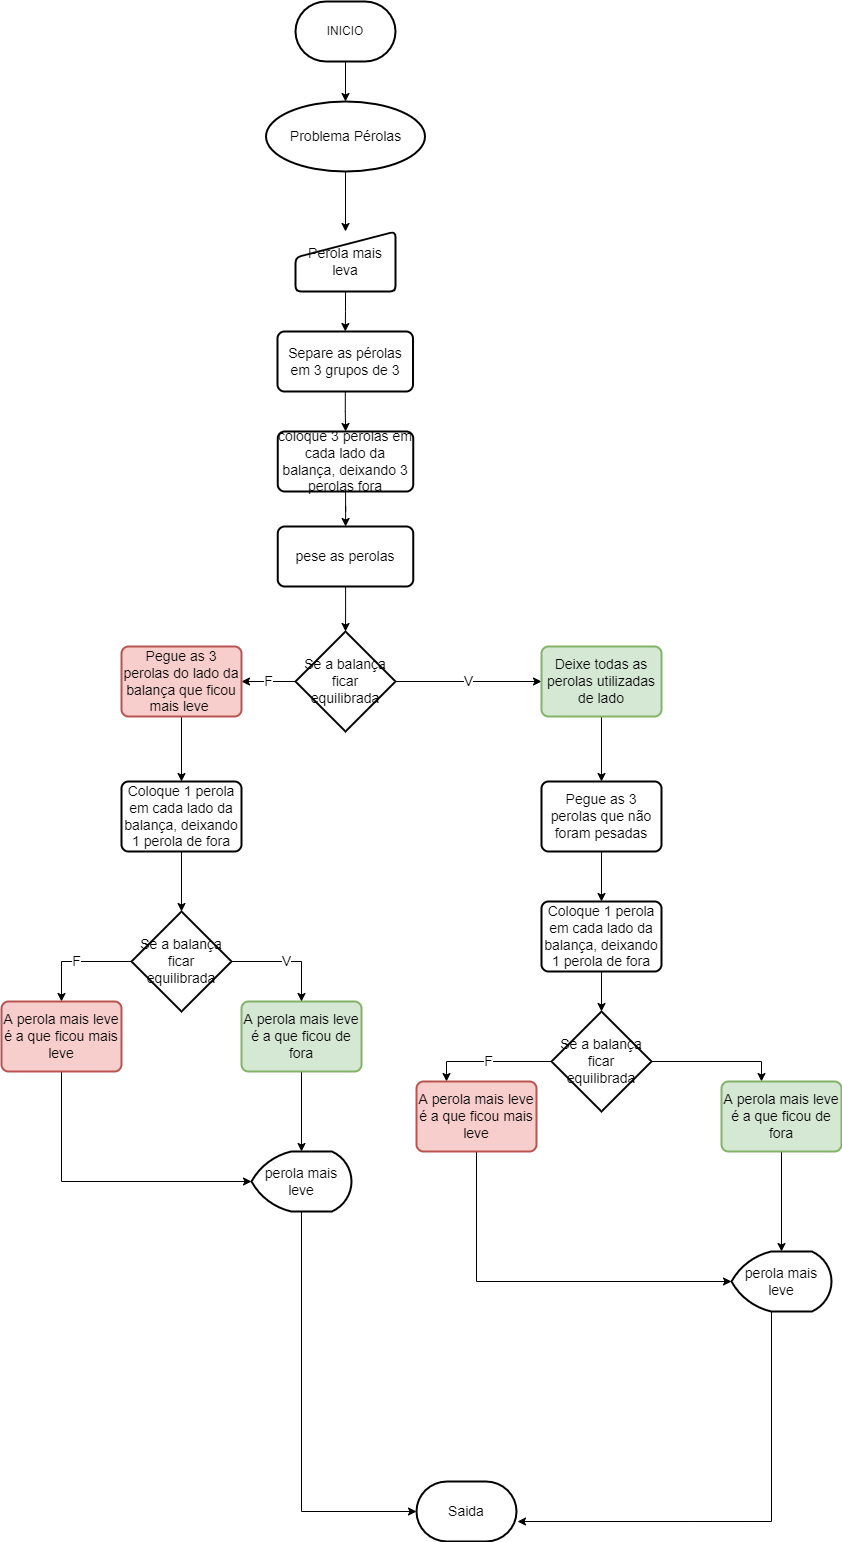

The diagram above was exported from draw.io. Its source (the exported page's mxGraphModel, read from the mxfile embedded in the PNG):
<mxGraphModel dx="1422" dy="762" grid="1" gridSize="10" guides="1" tooltips="1" connect="1" arrows="1" fold="1" page="1" pageScale="1" pageWidth="1169" pageHeight="1654" math="0" shadow="0">
  <root>
    <mxCell id="0" />
    <mxCell id="1" parent="0" />
    <mxCell id="tv4_5PbakMCa5TWksYXq-51" value="" style="edgeStyle=orthogonalEdgeStyle;rounded=0;orthogonalLoop=1;jettySize=auto;html=1;fontSize=14;" edge="1" parent="1" source="tv4_5PbakMCa5TWksYXq-1" target="tv4_5PbakMCa5TWksYXq-2">
      <mxGeometry relative="1" as="geometry" />
    </mxCell>
    <mxCell id="tv4_5PbakMCa5TWksYXq-1" value="INICIO" style="strokeWidth=2;html=1;shape=mxgraph.flowchart.terminator;whiteSpace=wrap;" vertex="1" parent="1">
      <mxGeometry x="364" y="60" width="100" height="60" as="geometry" />
    </mxCell>
    <mxCell id="tv4_5PbakMCa5TWksYXq-6" value="" style="edgeStyle=orthogonalEdgeStyle;rounded=0;orthogonalLoop=1;jettySize=auto;html=1;fontSize=14;" edge="1" parent="1" source="tv4_5PbakMCa5TWksYXq-2" target="tv4_5PbakMCa5TWksYXq-4">
      <mxGeometry relative="1" as="geometry" />
    </mxCell>
    <mxCell id="tv4_5PbakMCa5TWksYXq-2" value="Problema Pérolas" style="strokeWidth=2;html=1;shape=mxgraph.flowchart.start_1;whiteSpace=wrap;fontSize=14;" vertex="1" parent="1">
      <mxGeometry x="334.5" y="160" width="159" height="70" as="geometry" />
    </mxCell>
    <mxCell id="tv4_5PbakMCa5TWksYXq-8" value="" style="edgeStyle=orthogonalEdgeStyle;rounded=0;orthogonalLoop=1;jettySize=auto;html=1;fontSize=14;" edge="1" parent="1" source="tv4_5PbakMCa5TWksYXq-3" target="tv4_5PbakMCa5TWksYXq-5">
      <mxGeometry relative="1" as="geometry" />
    </mxCell>
    <mxCell id="tv4_5PbakMCa5TWksYXq-3" value="Separe as pérolas em 3 grupos de 3" style="rounded=1;whiteSpace=wrap;html=1;absoluteArcSize=1;arcSize=14;strokeWidth=2;fontSize=14;" vertex="1" parent="1">
      <mxGeometry x="346" y="390" width="135.5" height="60" as="geometry" />
    </mxCell>
    <mxCell id="tv4_5PbakMCa5TWksYXq-7" value="" style="edgeStyle=orthogonalEdgeStyle;rounded=0;orthogonalLoop=1;jettySize=auto;html=1;fontSize=14;" edge="1" parent="1" source="tv4_5PbakMCa5TWksYXq-4" target="tv4_5PbakMCa5TWksYXq-3">
      <mxGeometry relative="1" as="geometry" />
    </mxCell>
    <mxCell id="tv4_5PbakMCa5TWksYXq-4" value="Perola mais leva" style="html=1;strokeWidth=2;shape=manualInput;whiteSpace=wrap;rounded=1;size=26;arcSize=11;fontSize=14;" vertex="1" parent="1">
      <mxGeometry x="364" y="290" width="100" height="60" as="geometry" />
    </mxCell>
    <mxCell id="tv4_5PbakMCa5TWksYXq-18" value="" style="edgeStyle=orthogonalEdgeStyle;rounded=0;orthogonalLoop=1;jettySize=auto;html=1;fontSize=14;" edge="1" parent="1" source="tv4_5PbakMCa5TWksYXq-5" target="tv4_5PbakMCa5TWksYXq-9">
      <mxGeometry relative="1" as="geometry" />
    </mxCell>
    <mxCell id="tv4_5PbakMCa5TWksYXq-5" value="coloque 3 perolas em cada lado da balança, deixando 3 perolas fora" style="rounded=1;whiteSpace=wrap;html=1;absoluteArcSize=1;arcSize=14;strokeWidth=2;fontSize=14;" vertex="1" parent="1">
      <mxGeometry x="346.25" y="490" width="135.5" height="60" as="geometry" />
    </mxCell>
    <mxCell id="tv4_5PbakMCa5TWksYXq-19" value="" style="edgeStyle=orthogonalEdgeStyle;rounded=0;orthogonalLoop=1;jettySize=auto;html=1;fontSize=14;" edge="1" parent="1" source="tv4_5PbakMCa5TWksYXq-9" target="tv4_5PbakMCa5TWksYXq-10">
      <mxGeometry relative="1" as="geometry" />
    </mxCell>
    <mxCell id="tv4_5PbakMCa5TWksYXq-9" value="pese as perolas" style="rounded=1;whiteSpace=wrap;html=1;absoluteArcSize=1;arcSize=14;strokeWidth=2;fontSize=14;" vertex="1" parent="1">
      <mxGeometry x="346.25" y="585" width="135.5" height="60" as="geometry" />
    </mxCell>
    <mxCell id="tv4_5PbakMCa5TWksYXq-20" value="V" style="edgeStyle=orthogonalEdgeStyle;rounded=0;orthogonalLoop=1;jettySize=auto;html=1;fontSize=14;" edge="1" parent="1" source="tv4_5PbakMCa5TWksYXq-10" target="tv4_5PbakMCa5TWksYXq-11">
      <mxGeometry relative="1" as="geometry" />
    </mxCell>
    <mxCell id="tv4_5PbakMCa5TWksYXq-39" value="F" style="edgeStyle=orthogonalEdgeStyle;rounded=0;orthogonalLoop=1;jettySize=auto;html=1;fontSize=14;" edge="1" parent="1" source="tv4_5PbakMCa5TWksYXq-10" target="tv4_5PbakMCa5TWksYXq-26">
      <mxGeometry relative="1" as="geometry" />
    </mxCell>
    <mxCell id="tv4_5PbakMCa5TWksYXq-10" value="Se a balança ficar equilibrada" style="strokeWidth=2;html=1;shape=mxgraph.flowchart.decision;whiteSpace=wrap;fontSize=14;" vertex="1" parent="1">
      <mxGeometry x="364" y="690" width="100" height="100" as="geometry" />
    </mxCell>
    <mxCell id="tv4_5PbakMCa5TWksYXq-21" value="" style="edgeStyle=orthogonalEdgeStyle;rounded=0;orthogonalLoop=1;jettySize=auto;html=1;fontSize=14;" edge="1" parent="1" source="tv4_5PbakMCa5TWksYXq-11" target="tv4_5PbakMCa5TWksYXq-12">
      <mxGeometry relative="1" as="geometry" />
    </mxCell>
    <mxCell id="tv4_5PbakMCa5TWksYXq-11" value="Deixe todas as perolas utilizadas de lado" style="rounded=1;whiteSpace=wrap;html=1;absoluteArcSize=1;arcSize=14;strokeWidth=2;fontSize=14;fillColor=#d5e8d4;strokeColor=#82b366;" vertex="1" parent="1">
      <mxGeometry x="610" y="705" width="120" height="70" as="geometry" />
    </mxCell>
    <mxCell id="tv4_5PbakMCa5TWksYXq-22" value="" style="edgeStyle=orthogonalEdgeStyle;rounded=0;orthogonalLoop=1;jettySize=auto;html=1;fontSize=14;" edge="1" parent="1" source="tv4_5PbakMCa5TWksYXq-12" target="tv4_5PbakMCa5TWksYXq-13">
      <mxGeometry relative="1" as="geometry" />
    </mxCell>
    <mxCell id="tv4_5PbakMCa5TWksYXq-12" value="Pegue as 3 perolas que não foram pesadas" style="rounded=1;whiteSpace=wrap;html=1;absoluteArcSize=1;arcSize=14;strokeWidth=2;fontSize=14;" vertex="1" parent="1">
      <mxGeometry x="610" y="840" width="120" height="70" as="geometry" />
    </mxCell>
    <mxCell id="tv4_5PbakMCa5TWksYXq-23" value="" style="edgeStyle=orthogonalEdgeStyle;rounded=0;orthogonalLoop=1;jettySize=auto;html=1;fontSize=14;" edge="1" parent="1" source="tv4_5PbakMCa5TWksYXq-13" target="tv4_5PbakMCa5TWksYXq-14">
      <mxGeometry relative="1" as="geometry" />
    </mxCell>
    <mxCell id="tv4_5PbakMCa5TWksYXq-13" value="Coloque 1 perola em cada lado da balança, deixando 1 perola de fora" style="rounded=1;whiteSpace=wrap;html=1;absoluteArcSize=1;arcSize=14;strokeWidth=2;fontSize=14;" vertex="1" parent="1">
      <mxGeometry x="610" y="960" width="120" height="70" as="geometry" />
    </mxCell>
    <mxCell id="tv4_5PbakMCa5TWksYXq-44" value="F" style="edgeStyle=orthogonalEdgeStyle;rounded=0;orthogonalLoop=1;jettySize=auto;html=1;exitX=0;exitY=0.5;exitDx=0;exitDy=0;exitPerimeter=0;entryX=0.25;entryY=0;entryDx=0;entryDy=0;fontSize=14;" edge="1" parent="1" source="tv4_5PbakMCa5TWksYXq-14" target="tv4_5PbakMCa5TWksYXq-43">
      <mxGeometry relative="1" as="geometry" />
    </mxCell>
    <mxCell id="tv4_5PbakMCa5TWksYXq-53" value="" style="edgeStyle=orthogonalEdgeStyle;rounded=0;orthogonalLoop=1;jettySize=auto;html=1;fontSize=14;" edge="1" parent="1" source="tv4_5PbakMCa5TWksYXq-14" target="tv4_5PbakMCa5TWksYXq-31">
      <mxGeometry relative="1" as="geometry">
        <Array as="points">
          <mxPoint x="830" y="1120" />
        </Array>
      </mxGeometry>
    </mxCell>
    <mxCell id="tv4_5PbakMCa5TWksYXq-14" value="Se a balança ficar equilibrada" style="strokeWidth=2;html=1;shape=mxgraph.flowchart.decision;whiteSpace=wrap;fontSize=14;" vertex="1" parent="1">
      <mxGeometry x="620" y="1070" width="100" height="100" as="geometry" />
    </mxCell>
    <mxCell id="tv4_5PbakMCa5TWksYXq-32" value="" style="edgeStyle=orthogonalEdgeStyle;rounded=0;orthogonalLoop=1;jettySize=auto;html=1;fontSize=14;" edge="1" parent="1" source="tv4_5PbakMCa5TWksYXq-15" target="tv4_5PbakMCa5TWksYXq-30">
      <mxGeometry relative="1" as="geometry" />
    </mxCell>
    <mxCell id="tv4_5PbakMCa5TWksYXq-15" value="A perola mais leve é a que ficou de fora" style="rounded=1;whiteSpace=wrap;html=1;absoluteArcSize=1;arcSize=14;strokeWidth=2;fontSize=14;fillColor=#d5e8d4;strokeColor=#82b366;" vertex="1" parent="1">
      <mxGeometry x="310" y="1060" width="120" height="70" as="geometry" />
    </mxCell>
    <mxCell id="tv4_5PbakMCa5TWksYXq-48" style="edgeStyle=orthogonalEdgeStyle;rounded=0;orthogonalLoop=1;jettySize=auto;html=1;entryX=1.01;entryY=0.667;entryDx=0;entryDy=0;entryPerimeter=0;fontSize=14;" edge="1" parent="1" source="tv4_5PbakMCa5TWksYXq-17" target="tv4_5PbakMCa5TWksYXq-45">
      <mxGeometry relative="1" as="geometry">
        <Array as="points">
          <mxPoint x="840" y="1580" />
        </Array>
      </mxGeometry>
    </mxCell>
    <mxCell id="tv4_5PbakMCa5TWksYXq-17" value="perola mais leve" style="strokeWidth=2;html=1;shape=mxgraph.flowchart.display;whiteSpace=wrap;fontSize=14;" vertex="1" parent="1">
      <mxGeometry x="800" y="1310" width="100" height="60" as="geometry" />
    </mxCell>
    <mxCell id="tv4_5PbakMCa5TWksYXq-37" value="" style="edgeStyle=orthogonalEdgeStyle;rounded=0;orthogonalLoop=1;jettySize=auto;html=1;fontSize=14;" edge="1" parent="1" source="tv4_5PbakMCa5TWksYXq-26" target="tv4_5PbakMCa5TWksYXq-28">
      <mxGeometry relative="1" as="geometry" />
    </mxCell>
    <mxCell id="tv4_5PbakMCa5TWksYXq-26" value="Pegue as 3 perolas do lado da balança que ficou mais leve&amp;nbsp;" style="rounded=1;whiteSpace=wrap;html=1;absoluteArcSize=1;arcSize=14;strokeWidth=2;fontSize=14;fillColor=#f8cecc;strokeColor=#b85450;" vertex="1" parent="1">
      <mxGeometry x="190" y="705" width="120" height="70" as="geometry" />
    </mxCell>
    <mxCell id="tv4_5PbakMCa5TWksYXq-38" value="" style="edgeStyle=orthogonalEdgeStyle;rounded=0;orthogonalLoop=1;jettySize=auto;html=1;fontSize=14;" edge="1" parent="1" source="tv4_5PbakMCa5TWksYXq-28" target="tv4_5PbakMCa5TWksYXq-29">
      <mxGeometry relative="1" as="geometry" />
    </mxCell>
    <mxCell id="tv4_5PbakMCa5TWksYXq-28" value="Coloque 1 perola em cada lado da balança, deixando 1 perola de fora" style="rounded=1;whiteSpace=wrap;html=1;absoluteArcSize=1;arcSize=14;strokeWidth=2;fontSize=14;" vertex="1" parent="1">
      <mxGeometry x="190" y="840" width="120" height="70" as="geometry" />
    </mxCell>
    <mxCell id="tv4_5PbakMCa5TWksYXq-34" value="V" style="edgeStyle=orthogonalEdgeStyle;rounded=0;orthogonalLoop=1;jettySize=auto;html=1;exitX=1;exitY=0.5;exitDx=0;exitDy=0;exitPerimeter=0;entryX=0.5;entryY=0;entryDx=0;entryDy=0;fontSize=14;" edge="1" parent="1" source="tv4_5PbakMCa5TWksYXq-29" target="tv4_5PbakMCa5TWksYXq-15">
      <mxGeometry relative="1" as="geometry" />
    </mxCell>
    <mxCell id="tv4_5PbakMCa5TWksYXq-41" value="F" style="edgeStyle=orthogonalEdgeStyle;rounded=0;orthogonalLoop=1;jettySize=auto;html=1;exitX=0;exitY=0.5;exitDx=0;exitDy=0;exitPerimeter=0;entryX=0.5;entryY=0;entryDx=0;entryDy=0;fontSize=14;" edge="1" parent="1" source="tv4_5PbakMCa5TWksYXq-29" target="tv4_5PbakMCa5TWksYXq-40">
      <mxGeometry relative="1" as="geometry" />
    </mxCell>
    <mxCell id="tv4_5PbakMCa5TWksYXq-29" value="Se a balança ficar equilibrada" style="strokeWidth=2;html=1;shape=mxgraph.flowchart.decision;whiteSpace=wrap;fontSize=14;" vertex="1" parent="1">
      <mxGeometry x="200" y="970" width="100" height="100" as="geometry" />
    </mxCell>
    <mxCell id="tv4_5PbakMCa5TWksYXq-46" style="edgeStyle=orthogonalEdgeStyle;rounded=0;orthogonalLoop=1;jettySize=auto;html=1;exitX=0.5;exitY=1;exitDx=0;exitDy=0;exitPerimeter=0;entryX=0;entryY=0.5;entryDx=0;entryDy=0;entryPerimeter=0;fontSize=14;" edge="1" parent="1" source="tv4_5PbakMCa5TWksYXq-30" target="tv4_5PbakMCa5TWksYXq-45">
      <mxGeometry relative="1" as="geometry" />
    </mxCell>
    <mxCell id="tv4_5PbakMCa5TWksYXq-30" value="perola mais leve" style="strokeWidth=2;html=1;shape=mxgraph.flowchart.display;whiteSpace=wrap;fontSize=14;" vertex="1" parent="1">
      <mxGeometry x="320" y="1210" width="100" height="60" as="geometry" />
    </mxCell>
    <mxCell id="tv4_5PbakMCa5TWksYXq-36" value="" style="edgeStyle=orthogonalEdgeStyle;rounded=0;orthogonalLoop=1;jettySize=auto;html=1;fontSize=14;" edge="1" parent="1" source="tv4_5PbakMCa5TWksYXq-31" target="tv4_5PbakMCa5TWksYXq-17">
      <mxGeometry relative="1" as="geometry" />
    </mxCell>
    <mxCell id="tv4_5PbakMCa5TWksYXq-31" value="A perola mais leve é a que ficou de fora" style="rounded=1;whiteSpace=wrap;html=1;absoluteArcSize=1;arcSize=14;strokeWidth=2;fontSize=14;fillColor=#d5e8d4;strokeColor=#82b366;" vertex="1" parent="1">
      <mxGeometry x="790" y="1140" width="120" height="70" as="geometry" />
    </mxCell>
    <mxCell id="tv4_5PbakMCa5TWksYXq-42" style="edgeStyle=orthogonalEdgeStyle;rounded=0;orthogonalLoop=1;jettySize=auto;html=1;exitX=0.5;exitY=1;exitDx=0;exitDy=0;entryX=0;entryY=0.5;entryDx=0;entryDy=0;entryPerimeter=0;fontSize=14;" edge="1" parent="1" source="tv4_5PbakMCa5TWksYXq-40" target="tv4_5PbakMCa5TWksYXq-30">
      <mxGeometry relative="1" as="geometry" />
    </mxCell>
    <mxCell id="tv4_5PbakMCa5TWksYXq-40" value="A perola mais leve é a que ficou mais leve" style="rounded=1;whiteSpace=wrap;html=1;absoluteArcSize=1;arcSize=14;strokeWidth=2;fontSize=14;fillColor=#f8cecc;strokeColor=#b85450;" vertex="1" parent="1">
      <mxGeometry x="70" y="1060" width="120" height="70" as="geometry" />
    </mxCell>
    <mxCell id="tv4_5PbakMCa5TWksYXq-50" style="edgeStyle=orthogonalEdgeStyle;rounded=0;orthogonalLoop=1;jettySize=auto;html=1;exitX=0.5;exitY=1;exitDx=0;exitDy=0;entryX=0;entryY=0.5;entryDx=0;entryDy=0;entryPerimeter=0;fontSize=14;" edge="1" parent="1" source="tv4_5PbakMCa5TWksYXq-43" target="tv4_5PbakMCa5TWksYXq-17">
      <mxGeometry relative="1" as="geometry" />
    </mxCell>
    <mxCell id="tv4_5PbakMCa5TWksYXq-43" value="A perola mais leve é a que ficou mais leve" style="rounded=1;whiteSpace=wrap;html=1;absoluteArcSize=1;arcSize=14;strokeWidth=2;fontSize=14;fillColor=#f8cecc;strokeColor=#b85450;" vertex="1" parent="1">
      <mxGeometry x="485" y="1140" width="120" height="70" as="geometry" />
    </mxCell>
    <mxCell id="tv4_5PbakMCa5TWksYXq-45" value="Saida" style="strokeWidth=2;html=1;shape=mxgraph.flowchart.terminator;whiteSpace=wrap;fontSize=14;" vertex="1" parent="1">
      <mxGeometry x="485" y="1540" width="100" height="60" as="geometry" />
    </mxCell>
  </root>
</mxGraphModel>